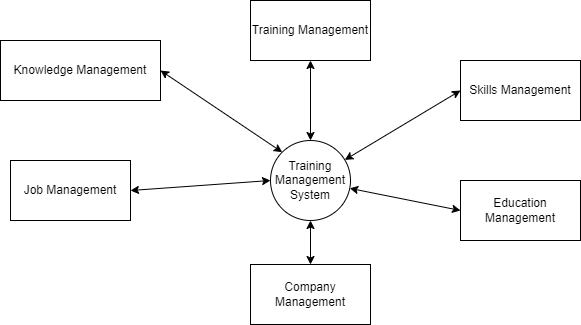

The diagram above was exported from draw.io. Its source (the exported page's mxGraphModel, read from the mxfile embedded in the PNG):
<mxGraphModel dx="1050" dy="523" grid="1" gridSize="10" guides="1" tooltips="1" connect="1" arrows="1" fold="1" page="1" pageScale="1" pageWidth="1169" pageHeight="827" math="0" shadow="0">
  <root>
    <mxCell id="0" />
    <mxCell id="1" parent="0" />
    <mxCell id="l13GRboIo3TTAMqsT05E-1" value="Training Management System" style="ellipse;whiteSpace=wrap;html=1;aspect=fixed;" vertex="1" parent="1">
      <mxGeometry x="500" y="230" width="80" height="80" as="geometry" />
    </mxCell>
    <mxCell id="l13GRboIo3TTAMqsT05E-2" value="Training Management" style="rounded=0;whiteSpace=wrap;html=1;" vertex="1" parent="1">
      <mxGeometry x="480" y="90" width="120" height="60" as="geometry" />
    </mxCell>
    <mxCell id="l13GRboIo3TTAMqsT05E-4" value="" style="endArrow=classic;startArrow=classic;html=1;rounded=0;entryX=0.5;entryY=1;entryDx=0;entryDy=0;exitX=0.5;exitY=0;exitDx=0;exitDy=0;" edge="1" parent="1" source="l13GRboIo3TTAMqsT05E-1" target="l13GRboIo3TTAMqsT05E-2">
      <mxGeometry width="50" height="50" relative="1" as="geometry">
        <mxPoint x="510" y="300" as="sourcePoint" />
        <mxPoint x="560" y="250" as="targetPoint" />
      </mxGeometry>
    </mxCell>
    <mxCell id="l13GRboIo3TTAMqsT05E-5" value="Knowledge Management" style="rounded=0;whiteSpace=wrap;html=1;" vertex="1" parent="1">
      <mxGeometry x="230" y="130" width="160" height="60" as="geometry" />
    </mxCell>
    <mxCell id="l13GRboIo3TTAMqsT05E-6" value="" style="endArrow=classic;startArrow=classic;html=1;rounded=0;entryX=1;entryY=0.5;entryDx=0;entryDy=0;exitX=0;exitY=0;exitDx=0;exitDy=0;" edge="1" parent="1" source="l13GRboIo3TTAMqsT05E-1" target="l13GRboIo3TTAMqsT05E-5">
      <mxGeometry width="50" height="50" relative="1" as="geometry">
        <mxPoint x="510" y="300" as="sourcePoint" />
        <mxPoint x="560" y="250" as="targetPoint" />
      </mxGeometry>
    </mxCell>
    <mxCell id="l13GRboIo3TTAMqsT05E-7" value="Job Management" style="rounded=0;whiteSpace=wrap;html=1;" vertex="1" parent="1">
      <mxGeometry x="240" y="250" width="120" height="60" as="geometry" />
    </mxCell>
    <mxCell id="l13GRboIo3TTAMqsT05E-8" value="" style="endArrow=classic;startArrow=classic;html=1;rounded=0;exitX=1;exitY=0.5;exitDx=0;exitDy=0;entryX=0;entryY=0.5;entryDx=0;entryDy=0;" edge="1" parent="1" source="l13GRboIo3TTAMqsT05E-7" target="l13GRboIo3TTAMqsT05E-1">
      <mxGeometry width="50" height="50" relative="1" as="geometry">
        <mxPoint x="510" y="300" as="sourcePoint" />
        <mxPoint x="560" y="250" as="targetPoint" />
      </mxGeometry>
    </mxCell>
    <mxCell id="l13GRboIo3TTAMqsT05E-9" value="Company Management" style="rounded=0;whiteSpace=wrap;html=1;" vertex="1" parent="1">
      <mxGeometry x="480" y="354" width="120" height="60" as="geometry" />
    </mxCell>
    <mxCell id="l13GRboIo3TTAMqsT05E-10" value="" style="endArrow=classic;startArrow=classic;html=1;rounded=0;exitX=0.5;exitY=0;exitDx=0;exitDy=0;entryX=0.5;entryY=1;entryDx=0;entryDy=0;" edge="1" parent="1" source="l13GRboIo3TTAMqsT05E-9" target="l13GRboIo3TTAMqsT05E-1">
      <mxGeometry width="50" height="50" relative="1" as="geometry">
        <mxPoint x="510" y="300" as="sourcePoint" />
        <mxPoint x="560" y="250" as="targetPoint" />
      </mxGeometry>
    </mxCell>
    <mxCell id="l13GRboIo3TTAMqsT05E-11" value="Skills Management" style="rounded=0;whiteSpace=wrap;html=1;" vertex="1" parent="1">
      <mxGeometry x="690" y="150" width="120" height="60" as="geometry" />
    </mxCell>
    <mxCell id="l13GRboIo3TTAMqsT05E-12" value="" style="endArrow=classic;startArrow=classic;html=1;rounded=0;entryX=0;entryY=0.5;entryDx=0;entryDy=0;" edge="1" parent="1" source="l13GRboIo3TTAMqsT05E-1" target="l13GRboIo3TTAMqsT05E-11">
      <mxGeometry width="50" height="50" relative="1" as="geometry">
        <mxPoint x="510" y="300" as="sourcePoint" />
        <mxPoint x="560" y="250" as="targetPoint" />
      </mxGeometry>
    </mxCell>
    <mxCell id="l13GRboIo3TTAMqsT05E-13" value="Education&lt;br&gt;Management" style="rounded=0;whiteSpace=wrap;html=1;" vertex="1" parent="1">
      <mxGeometry x="690" y="270" width="120" height="60" as="geometry" />
    </mxCell>
    <mxCell id="l13GRboIo3TTAMqsT05E-14" value="" style="endArrow=classic;startArrow=classic;html=1;rounded=0;exitX=0;exitY=0.5;exitDx=0;exitDy=0;" edge="1" parent="1" source="l13GRboIo3TTAMqsT05E-13" target="l13GRboIo3TTAMqsT05E-1">
      <mxGeometry width="50" height="50" relative="1" as="geometry">
        <mxPoint x="510" y="300" as="sourcePoint" />
        <mxPoint x="620" y="300" as="targetPoint" />
      </mxGeometry>
    </mxCell>
  </root>
</mxGraphModel>